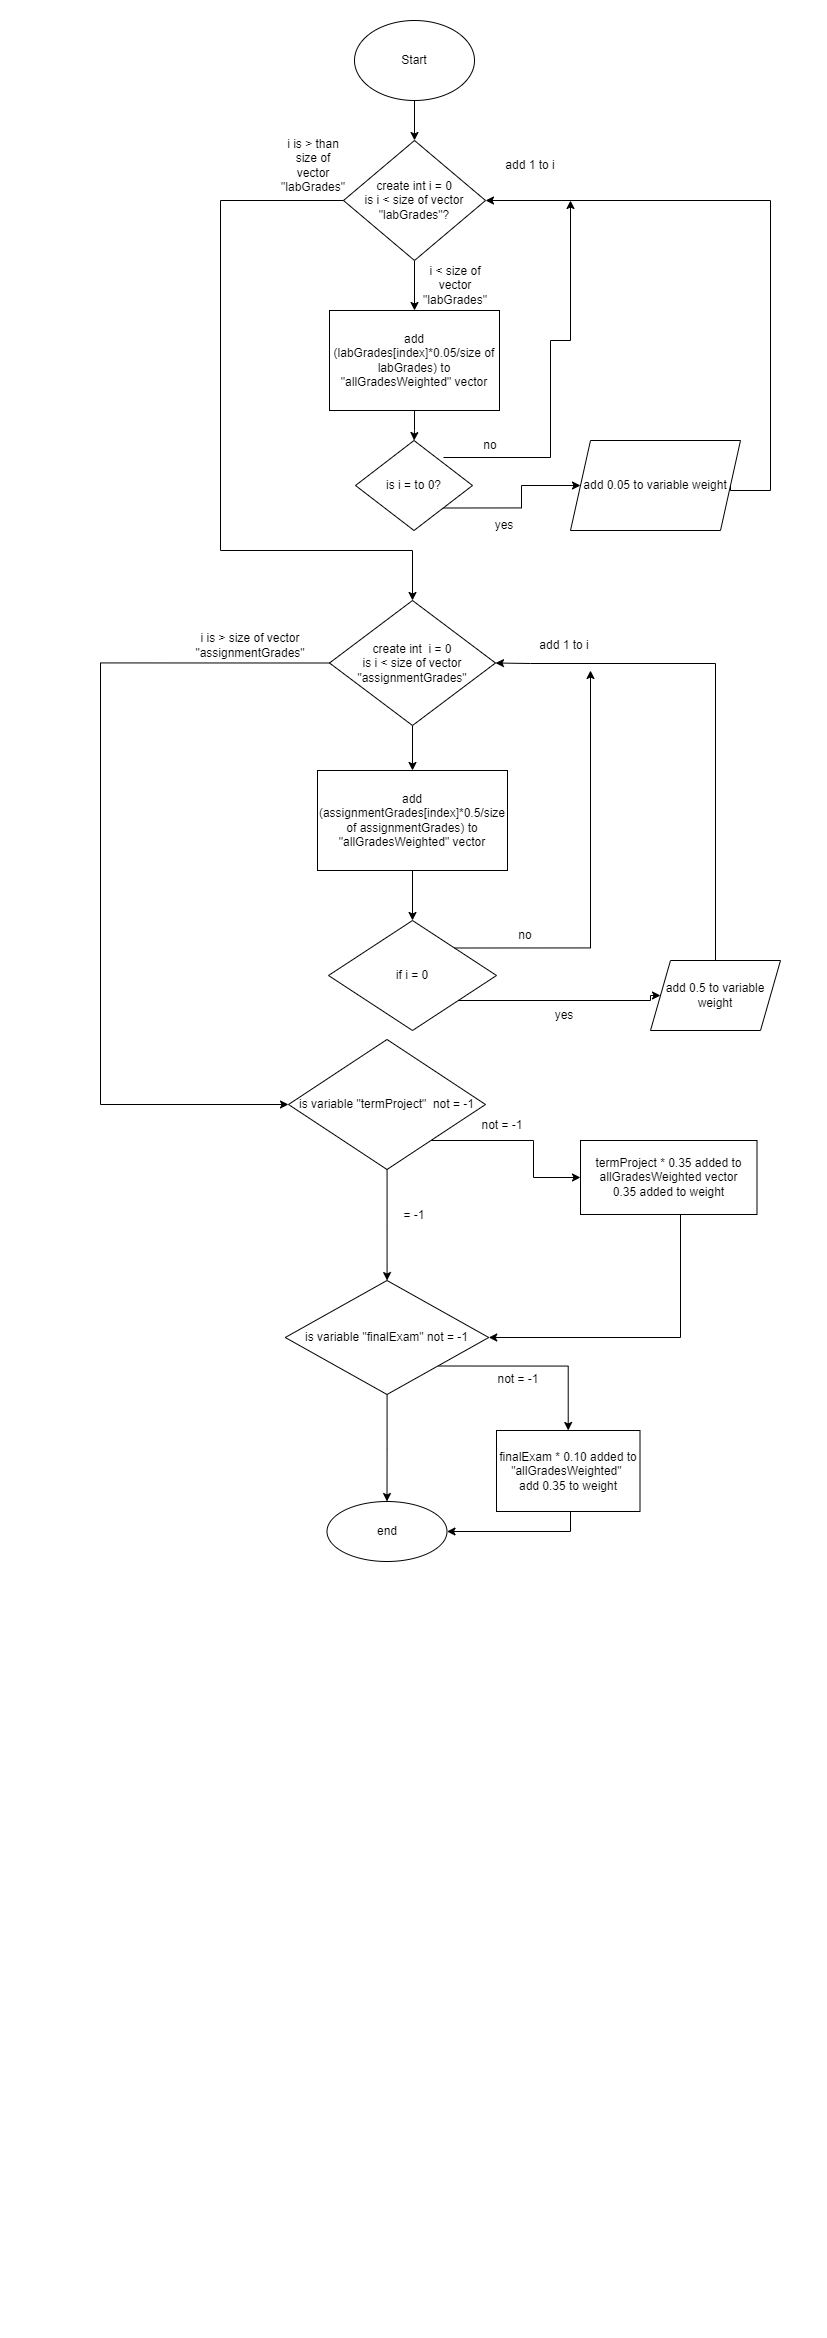

The diagram above was exported from draw.io. Its source (the exported page's mxGraphModel, read from the mxfile embedded in the PNG):
<mxGraphModel dx="2031" dy="1007" grid="1" gridSize="10" guides="1" tooltips="1" connect="1" arrows="1" fold="1" page="1" pageScale="1" pageWidth="827" pageHeight="1169" math="0" shadow="0">
  <root>
    <mxCell id="0" />
    <mxCell id="1" parent="0" />
    <mxCell id="Bvul-wMSojekuzck0pQp-5" value="" style="edgeStyle=orthogonalEdgeStyle;rounded=0;orthogonalLoop=1;jettySize=auto;html=1;" edge="1" parent="1" source="Bvul-wMSojekuzck0pQp-1" target="Bvul-wMSojekuzck0pQp-4">
      <mxGeometry relative="1" as="geometry" />
    </mxCell>
    <mxCell id="Bvul-wMSojekuzck0pQp-1" value="Start" style="ellipse;whiteSpace=wrap;html=1;" vertex="1" parent="1">
      <mxGeometry x="354" y="20" width="120" height="80" as="geometry" />
    </mxCell>
    <mxCell id="Bvul-wMSojekuzck0pQp-7" value="" style="edgeStyle=orthogonalEdgeStyle;rounded=0;orthogonalLoop=1;jettySize=auto;html=1;" edge="1" parent="1" source="Bvul-wMSojekuzck0pQp-4" target="Bvul-wMSojekuzck0pQp-6">
      <mxGeometry relative="1" as="geometry" />
    </mxCell>
    <mxCell id="Bvul-wMSojekuzck0pQp-4" value="create int i = 0&lt;br&gt;is i &amp;lt; size of vector &quot;labGrades&quot;?" style="rhombus;whiteSpace=wrap;html=1;" vertex="1" parent="1">
      <mxGeometry x="343" y="140" width="142" height="120" as="geometry" />
    </mxCell>
    <mxCell id="Bvul-wMSojekuzck0pQp-10" value="" style="edgeStyle=orthogonalEdgeStyle;rounded=0;orthogonalLoop=1;jettySize=auto;html=1;" edge="1" parent="1" source="Bvul-wMSojekuzck0pQp-6" target="Bvul-wMSojekuzck0pQp-9">
      <mxGeometry relative="1" as="geometry" />
    </mxCell>
    <mxCell id="Bvul-wMSojekuzck0pQp-6" value="add (labGrades[index]*0.05/size of labGrades) to &quot;allGradesWeighted&quot; vector" style="whiteSpace=wrap;html=1;" vertex="1" parent="1">
      <mxGeometry x="329" y="310" width="170" height="100" as="geometry" />
    </mxCell>
    <mxCell id="Bvul-wMSojekuzck0pQp-8" value="i &amp;lt; size of vector &quot;labGrades&quot;" style="text;html=1;strokeColor=none;fillColor=none;align=center;verticalAlign=middle;whiteSpace=wrap;rounded=0;" vertex="1" parent="1">
      <mxGeometry x="425" y="270" width="60" height="30" as="geometry" />
    </mxCell>
    <mxCell id="Bvul-wMSojekuzck0pQp-15" value="" style="edgeStyle=orthogonalEdgeStyle;rounded=0;orthogonalLoop=1;jettySize=auto;html=1;exitX=1;exitY=1;exitDx=0;exitDy=0;" edge="1" parent="1" source="Bvul-wMSojekuzck0pQp-9" target="Bvul-wMSojekuzck0pQp-14">
      <mxGeometry relative="1" as="geometry">
        <mxPoint x="480" y="520" as="sourcePoint" />
        <Array as="points" />
      </mxGeometry>
    </mxCell>
    <mxCell id="Bvul-wMSojekuzck0pQp-9" value="is i = to 0?" style="rhombus;whiteSpace=wrap;html=1;" vertex="1" parent="1">
      <mxGeometry x="355" y="440" width="117" height="90" as="geometry" />
    </mxCell>
    <mxCell id="Bvul-wMSojekuzck0pQp-28" value="" style="edgeStyle=orthogonalEdgeStyle;rounded=0;orthogonalLoop=1;jettySize=auto;html=1;" edge="1" parent="1" source="Bvul-wMSojekuzck0pQp-11" target="Bvul-wMSojekuzck0pQp-27">
      <mxGeometry relative="1" as="geometry" />
    </mxCell>
    <mxCell id="Bvul-wMSojekuzck0pQp-11" value="create int&amp;nbsp; i = 0&lt;br&gt;is i &amp;lt; size of vector &quot;assignmentGrades&quot;" style="rhombus;whiteSpace=wrap;html=1;" vertex="1" parent="1">
      <mxGeometry x="329" y="600" width="166" height="125" as="geometry" />
    </mxCell>
    <mxCell id="Bvul-wMSojekuzck0pQp-14" value="add 0.05 to variable weight" style="shape=parallelogram;perimeter=parallelogramPerimeter;whiteSpace=wrap;html=1;fixedSize=1;" vertex="1" parent="1">
      <mxGeometry x="570" y="440" width="170" height="90" as="geometry" />
    </mxCell>
    <mxCell id="Bvul-wMSojekuzck0pQp-17" value="yes" style="text;html=1;strokeColor=none;fillColor=none;align=center;verticalAlign=middle;whiteSpace=wrap;rounded=0;" vertex="1" parent="1">
      <mxGeometry x="474" y="510" width="60" height="30" as="geometry" />
    </mxCell>
    <mxCell id="Bvul-wMSojekuzck0pQp-18" value="no" style="text;html=1;strokeColor=none;fillColor=none;align=center;verticalAlign=middle;whiteSpace=wrap;rounded=0;" vertex="1" parent="1">
      <mxGeometry x="460" y="430" width="60" height="30" as="geometry" />
    </mxCell>
    <mxCell id="Bvul-wMSojekuzck0pQp-20" value="" style="edgeStyle=segmentEdgeStyle;endArrow=classic;html=1;rounded=0;entryX=1;entryY=0.5;entryDx=0;entryDy=0;exitX=1;exitY=0.5;exitDx=0;exitDy=0;" edge="1" parent="1" source="Bvul-wMSojekuzck0pQp-14" target="Bvul-wMSojekuzck0pQp-4">
      <mxGeometry width="50" height="50" relative="1" as="geometry">
        <mxPoint x="770" y="540" as="sourcePoint" />
        <mxPoint x="560" y="140" as="targetPoint" />
        <Array as="points">
          <mxPoint x="730" y="490" />
          <mxPoint x="770" y="490" />
          <mxPoint x="770" y="200" />
        </Array>
      </mxGeometry>
    </mxCell>
    <mxCell id="Bvul-wMSojekuzck0pQp-21" value="add 1 to i" style="text;html=1;strokeColor=none;fillColor=none;align=center;verticalAlign=middle;whiteSpace=wrap;rounded=0;" vertex="1" parent="1">
      <mxGeometry x="500" y="150" width="60" height="30" as="geometry" />
    </mxCell>
    <mxCell id="Bvul-wMSojekuzck0pQp-24" value="" style="edgeStyle=segmentEdgeStyle;endArrow=classic;html=1;rounded=0;exitX=0.752;exitY=0.189;exitDx=0;exitDy=0;exitPerimeter=0;" edge="1" parent="1" source="Bvul-wMSojekuzck0pQp-9">
      <mxGeometry width="50" height="50" relative="1" as="geometry">
        <mxPoint x="560" y="390" as="sourcePoint" />
        <mxPoint x="570" y="200" as="targetPoint" />
        <Array as="points">
          <mxPoint x="550" y="457" />
          <mxPoint x="550" y="340" />
          <mxPoint x="570" y="340" />
        </Array>
      </mxGeometry>
    </mxCell>
    <mxCell id="Bvul-wMSojekuzck0pQp-25" value="" style="edgeStyle=segmentEdgeStyle;endArrow=classic;html=1;rounded=0;exitX=0;exitY=0.5;exitDx=0;exitDy=0;" edge="1" parent="1" source="Bvul-wMSojekuzck0pQp-4" target="Bvul-wMSojekuzck0pQp-11">
      <mxGeometry width="50" height="50" relative="1" as="geometry">
        <mxPoint x="300" y="200" as="sourcePoint" />
        <mxPoint x="210" y="580" as="targetPoint" />
        <Array as="points">
          <mxPoint x="220" y="200" />
          <mxPoint x="220" y="550" />
          <mxPoint x="412" y="550" />
        </Array>
      </mxGeometry>
    </mxCell>
    <mxCell id="Bvul-wMSojekuzck0pQp-26" value="i is &amp;gt; than size of vector &quot;labGrades&quot;" style="text;html=1;strokeColor=none;fillColor=none;align=center;verticalAlign=middle;whiteSpace=wrap;rounded=0;" vertex="1" parent="1">
      <mxGeometry x="283" y="150" width="60" height="30" as="geometry" />
    </mxCell>
    <mxCell id="Bvul-wMSojekuzck0pQp-30" value="" style="edgeStyle=orthogonalEdgeStyle;rounded=0;orthogonalLoop=1;jettySize=auto;html=1;" edge="1" parent="1" source="Bvul-wMSojekuzck0pQp-27" target="Bvul-wMSojekuzck0pQp-29">
      <mxGeometry relative="1" as="geometry" />
    </mxCell>
    <mxCell id="Bvul-wMSojekuzck0pQp-27" value="add (assignmentGrades[index]*0.5/size of assignmentGrades) to &quot;allGradesWeighted&quot; vector" style="whiteSpace=wrap;html=1;" vertex="1" parent="1">
      <mxGeometry x="317" y="770" width="190" height="100" as="geometry" />
    </mxCell>
    <mxCell id="Bvul-wMSojekuzck0pQp-29" value="if i = 0" style="rhombus;whiteSpace=wrap;html=1;" vertex="1" parent="1">
      <mxGeometry x="328" y="920" width="168" height="110" as="geometry" />
    </mxCell>
    <mxCell id="Bvul-wMSojekuzck0pQp-31" value="add 0.5 to variable weight" style="shape=parallelogram;perimeter=parallelogramPerimeter;whiteSpace=wrap;html=1;fixedSize=1;" vertex="1" parent="1">
      <mxGeometry x="650" y="960" width="130" height="70" as="geometry" />
    </mxCell>
    <mxCell id="Bvul-wMSojekuzck0pQp-33" value="" style="edgeStyle=segmentEdgeStyle;endArrow=classic;html=1;rounded=0;entryX=0;entryY=0.5;entryDx=0;entryDy=0;" edge="1" parent="1" source="Bvul-wMSojekuzck0pQp-29" target="Bvul-wMSojekuzck0pQp-31">
      <mxGeometry width="50" height="50" relative="1" as="geometry">
        <mxPoint x="510" y="990" as="sourcePoint" />
        <mxPoint x="600" y="970" as="targetPoint" />
        <Array as="points">
          <mxPoint x="650" y="1000" />
        </Array>
      </mxGeometry>
    </mxCell>
    <mxCell id="Bvul-wMSojekuzck0pQp-34" value="yes" style="text;html=1;strokeColor=none;fillColor=none;align=center;verticalAlign=middle;whiteSpace=wrap;rounded=0;" vertex="1" parent="1">
      <mxGeometry x="534" y="1000" width="60" height="30" as="geometry" />
    </mxCell>
    <mxCell id="Bvul-wMSojekuzck0pQp-35" value="" style="edgeStyle=segmentEdgeStyle;endArrow=classic;html=1;rounded=0;exitX=0.5;exitY=0;exitDx=0;exitDy=0;entryX=1;entryY=0.5;entryDx=0;entryDy=0;" edge="1" parent="1" source="Bvul-wMSojekuzck0pQp-31" target="Bvul-wMSojekuzck0pQp-11">
      <mxGeometry width="50" height="50" relative="1" as="geometry">
        <mxPoint x="740" y="940" as="sourcePoint" />
        <mxPoint x="530" y="660" as="targetPoint" />
        <Array as="points">
          <mxPoint x="715" y="663" />
          <mxPoint x="530" y="663" />
        </Array>
      </mxGeometry>
    </mxCell>
    <mxCell id="Bvul-wMSojekuzck0pQp-36" value="add 1 to i" style="text;html=1;strokeColor=none;fillColor=none;align=center;verticalAlign=middle;whiteSpace=wrap;rounded=0;" vertex="1" parent="1">
      <mxGeometry x="534" y="630" width="60" height="30" as="geometry" />
    </mxCell>
    <mxCell id="Bvul-wMSojekuzck0pQp-37" value="" style="edgeStyle=segmentEdgeStyle;endArrow=classic;html=1;rounded=0;exitX=1;exitY=0;exitDx=0;exitDy=0;" edge="1" parent="1" source="Bvul-wMSojekuzck0pQp-29">
      <mxGeometry width="50" height="50" relative="1" as="geometry">
        <mxPoint x="530" y="920" as="sourcePoint" />
        <mxPoint x="590" y="670" as="targetPoint" />
      </mxGeometry>
    </mxCell>
    <mxCell id="Bvul-wMSojekuzck0pQp-38" value="no" style="text;html=1;strokeColor=none;fillColor=none;align=center;verticalAlign=middle;whiteSpace=wrap;rounded=0;" vertex="1" parent="1">
      <mxGeometry x="495" y="920" width="60" height="30" as="geometry" />
    </mxCell>
    <mxCell id="Bvul-wMSojekuzck0pQp-39" value="" style="edgeStyle=segmentEdgeStyle;endArrow=classic;html=1;rounded=0;exitX=0;exitY=0.5;exitDx=0;exitDy=0;entryX=0;entryY=0.5;entryDx=0;entryDy=0;" edge="1" parent="1" source="Bvul-wMSojekuzck0pQp-11" target="Bvul-wMSojekuzck0pQp-41">
      <mxGeometry width="50" height="50" relative="1" as="geometry">
        <mxPoint x="140" y="680" as="sourcePoint" />
        <mxPoint x="310" y="1090" as="targetPoint" />
        <Array as="points">
          <mxPoint x="100" y="663" />
          <mxPoint x="100" y="1104" />
        </Array>
      </mxGeometry>
    </mxCell>
    <mxCell id="Bvul-wMSojekuzck0pQp-40" value="i is &amp;gt; size of vector &quot;assignmentGrades&quot;" style="text;html=1;strokeColor=none;fillColor=none;align=center;verticalAlign=middle;whiteSpace=wrap;rounded=0;" vertex="1" parent="1">
      <mxGeometry x="220" y="630" width="60" height="30" as="geometry" />
    </mxCell>
    <mxCell id="Bvul-wMSojekuzck0pQp-43" value="" style="edgeStyle=orthogonalEdgeStyle;rounded=0;orthogonalLoop=1;jettySize=auto;html=1;" edge="1" parent="1" source="Bvul-wMSojekuzck0pQp-41" target="Bvul-wMSojekuzck0pQp-42">
      <mxGeometry relative="1" as="geometry">
        <Array as="points">
          <mxPoint x="533" y="1140" />
          <mxPoint x="533" y="1177" />
        </Array>
      </mxGeometry>
    </mxCell>
    <mxCell id="Bvul-wMSojekuzck0pQp-51" value="" style="edgeStyle=orthogonalEdgeStyle;rounded=0;orthogonalLoop=1;jettySize=auto;html=1;" edge="1" parent="1" source="Bvul-wMSojekuzck0pQp-41" target="Bvul-wMSojekuzck0pQp-50">
      <mxGeometry relative="1" as="geometry" />
    </mxCell>
    <mxCell id="Bvul-wMSojekuzck0pQp-41" value="is variable &quot;termProject&quot;&amp;nbsp; not = -1" style="rhombus;whiteSpace=wrap;html=1;" vertex="1" parent="1">
      <mxGeometry x="288" y="1039" width="197" height="130" as="geometry" />
    </mxCell>
    <mxCell id="Bvul-wMSojekuzck0pQp-42" value="termProject * 0.35 added to allGradesWeighted vector&lt;br&gt;0.35 added to weight" style="whiteSpace=wrap;html=1;" vertex="1" parent="1">
      <mxGeometry x="580" y="1140" width="176.5" height="74" as="geometry" />
    </mxCell>
    <mxCell id="Bvul-wMSojekuzck0pQp-44" value="not = -1" style="text;html=1;strokeColor=none;fillColor=none;align=center;verticalAlign=middle;whiteSpace=wrap;rounded=0;" vertex="1" parent="1">
      <mxGeometry x="472" y="1110" width="60" height="30" as="geometry" />
    </mxCell>
    <mxCell id="Bvul-wMSojekuzck0pQp-58" value="" style="edgeStyle=orthogonalEdgeStyle;rounded=0;orthogonalLoop=1;jettySize=auto;html=1;exitX=1;exitY=1;exitDx=0;exitDy=0;" edge="1" parent="1" source="Bvul-wMSojekuzck0pQp-50" target="Bvul-wMSojekuzck0pQp-57">
      <mxGeometry relative="1" as="geometry" />
    </mxCell>
    <mxCell id="Bvul-wMSojekuzck0pQp-64" value="" style="edgeStyle=orthogonalEdgeStyle;rounded=0;orthogonalLoop=1;jettySize=auto;html=1;" edge="1" parent="1" source="Bvul-wMSojekuzck0pQp-50" target="Bvul-wMSojekuzck0pQp-63">
      <mxGeometry relative="1" as="geometry" />
    </mxCell>
    <mxCell id="Bvul-wMSojekuzck0pQp-50" value="is variable &quot;finalExam&quot; not = -1" style="rhombus;whiteSpace=wrap;html=1;" vertex="1" parent="1">
      <mxGeometry x="284.75" y="1280" width="203.5" height="114" as="geometry" />
    </mxCell>
    <mxCell id="Bvul-wMSojekuzck0pQp-52" value="= -1" style="text;html=1;strokeColor=none;fillColor=none;align=center;verticalAlign=middle;whiteSpace=wrap;rounded=0;" vertex="1" parent="1">
      <mxGeometry x="384" y="1200" width="60" height="30" as="geometry" />
    </mxCell>
    <mxCell id="Bvul-wMSojekuzck0pQp-55" value="" style="edgeStyle=elbowEdgeStyle;elbow=horizontal;endArrow=classic;html=1;rounded=0;entryX=1;entryY=0.5;entryDx=0;entryDy=0;" edge="1" parent="1" source="Bvul-wMSojekuzck0pQp-42" target="Bvul-wMSojekuzck0pQp-50">
      <mxGeometry width="50" height="50" relative="1" as="geometry">
        <mxPoint x="680" y="1240" as="sourcePoint" />
        <mxPoint x="590" y="1340" as="targetPoint" />
        <Array as="points">
          <mxPoint x="680" y="1290" />
        </Array>
      </mxGeometry>
    </mxCell>
    <mxCell id="Bvul-wMSojekuzck0pQp-57" value="finalExam * 0.10 added to &quot;allGradesWeighted&quot;&amp;nbsp;&lt;br&gt;add 0.35 to weight" style="whiteSpace=wrap;html=1;" vertex="1" parent="1">
      <mxGeometry x="496" y="1430" width="143.5" height="81" as="geometry" />
    </mxCell>
    <mxCell id="Bvul-wMSojekuzck0pQp-59" value="not = -1" style="text;html=1;strokeColor=none;fillColor=none;align=center;verticalAlign=middle;whiteSpace=wrap;rounded=0;" vertex="1" parent="1">
      <mxGeometry x="488.25" y="1364" width="60" height="30" as="geometry" />
    </mxCell>
    <mxCell id="Bvul-wMSojekuzck0pQp-63" value="end" style="ellipse;whiteSpace=wrap;html=1;" vertex="1" parent="1">
      <mxGeometry x="326.5" y="1501" width="120" height="60" as="geometry" />
    </mxCell>
    <mxCell id="Bvul-wMSojekuzck0pQp-68" value="" style="edgeStyle=elbowEdgeStyle;elbow=vertical;endArrow=classic;html=1;rounded=0;entryX=1;entryY=0.5;entryDx=0;entryDy=0;" edge="1" parent="1" target="Bvul-wMSojekuzck0pQp-63">
      <mxGeometry width="50" height="50" relative="1" as="geometry">
        <mxPoint x="570" y="1511" as="sourcePoint" />
        <mxPoint x="500" y="1550" as="targetPoint" />
        <Array as="points">
          <mxPoint x="490" y="1531" />
        </Array>
      </mxGeometry>
    </mxCell>
  </root>
</mxGraphModel>